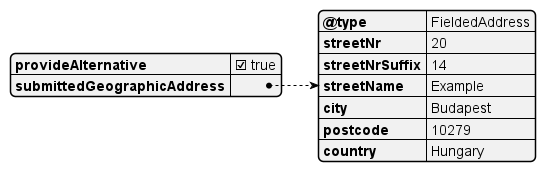

The diagram above was rendered by PlantUML. Its source (embedded in the PNG):
@startjson
{
  "provideAlternative": true,
  "submittedGeographicAddress": {
    "@type": "FieldedAddress",
    "streetNr": "20",
    "streetNrSuffix": "14",
    "streetName": "Example",
    "city": "Budapest",
    "postcode": "10279",
    "country": "Hungary"
  }
}
@endjson